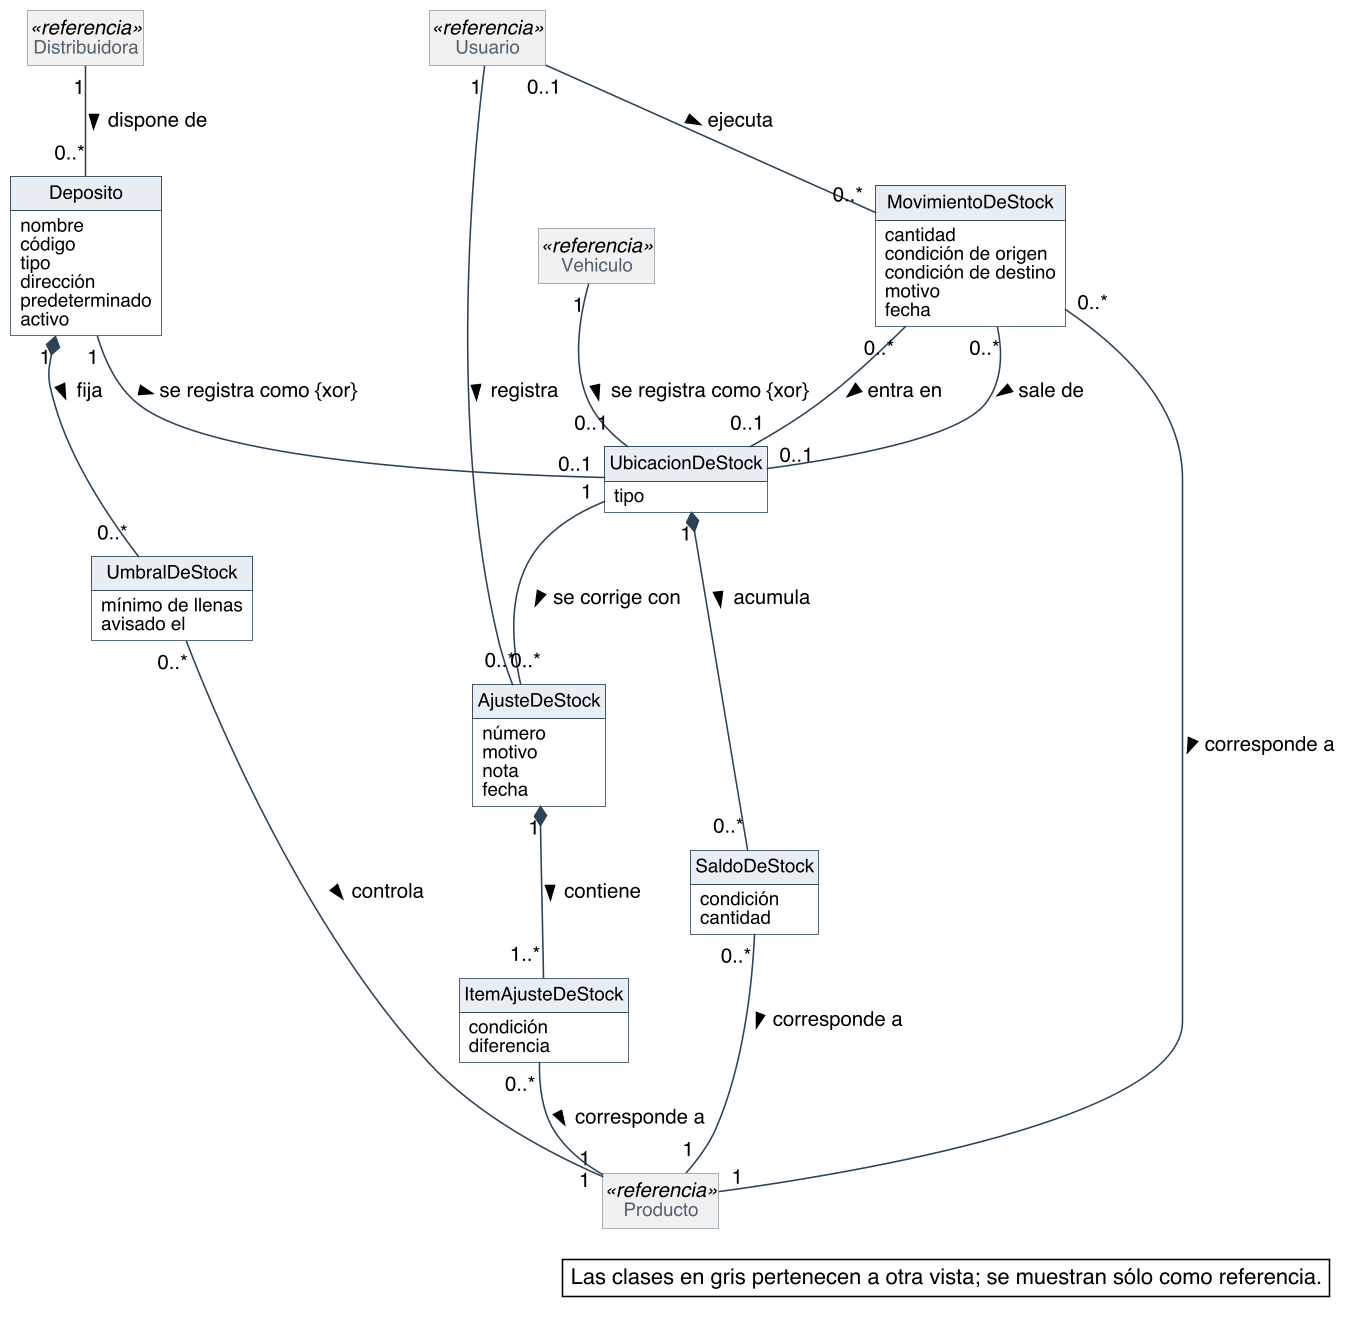

The diagram above was rendered by PlantUML. Its source (embedded in the PNG):
@startuml
skinparam backgroundColor #FFFFFF
skinparam shadowing false
skinparam defaultFontName Helvetica
skinparam defaultFontSize 13
skinparam dpi 150
skinparam nodesep 40
skinparam ranksep 55
skinparam classAttributeIconSize 0
skinparam roundCorner 0
skinparam class {
  BorderColor #2C4257
  BackgroundColor #FFFFFF
  ArrowColor #2C4257
  FontSize 14
  AttributeFontSize 12
  HeaderBackgroundColor #E8EEF3
}
skinparam class<<referencia>> {
  BackgroundColor #F1F1F1
  BorderColor #8A97A3
  FontColor #55616C
}
skinparam note {
  BackgroundColor #FFFFFF
  BorderColor #2C4257
}
skinparam packageStyle rectangle
skinparam package {
  BorderColor #8A97A3
  FontSize 13
  FontColor #55616C
}
hide circle
hide methods
hide empty members

class Deposito {
  nombre
  código
  tipo
  dirección
  predeterminado
  activo
}
class UbicacionDeStock {
  tipo
}
class SaldoDeStock {
  condición
  cantidad
}
class MovimientoDeStock {
  cantidad
  condición de origen
  condición de destino
  motivo
  fecha
}
class UmbralDeStock {
  mínimo de llenas
  avisado el
}
class AjusteDeStock {
  número
  motivo
  nota
  fecha
}
class ItemAjusteDeStock {
  condición
  diferencia
}
class Producto <<referencia>>
class Vehiculo <<referencia>>
class Usuario <<referencia>>
class Distribuidora <<referencia>>


Distribuidora "1" -- "0..*" Deposito : dispone de >
Deposito "1" -- "0..1" UbicacionDeStock : se registra como {xor} >
Vehiculo "1" -- "0..1" UbicacionDeStock : se registra como {xor} >
UbicacionDeStock "1" *-- "0..*" SaldoDeStock : acumula >
SaldoDeStock "0..*" -- "1" Producto : corresponde a >
MovimientoDeStock "0..*" -- "1" Producto : corresponde a >
MovimientoDeStock "0..*" -- "0..1" UbicacionDeStock : sale de >
MovimientoDeStock "0..*" -- "0..1" UbicacionDeStock : entra en >
Usuario "0..1" -- "0..*" MovimientoDeStock : ejecuta >
Deposito "1" *-- "0..*" UmbralDeStock : fija >
UmbralDeStock "0..*" -- "1" Producto : controla >
UbicacionDeStock "1" -- "0..*" AjusteDeStock : se corrige con >
AjusteDeStock "1" *-- "1..*" ItemAjusteDeStock : contiene >
ItemAjusteDeStock "0..*" -- "1" Producto : corresponde a >
Usuario "1" -- "0..*" AjusteDeStock : registra >

legend bottom right
  Las clases en gris pertenecen a otra vista; se muestran sólo como referencia.
endlegend
@enduml